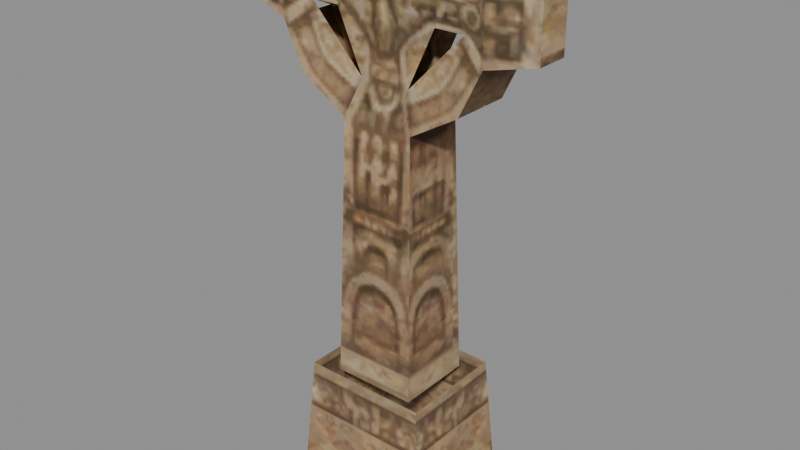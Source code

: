 # Source: monument_b_m.blend  (saved by Blender 5.2.45; exported with 4.5.12 LTS)
import bpy
from mathutils import Matrix  # noqa: F401  (used for matrix-valued properties, if any)

bpy.ops.wm.read_factory_settings(use_empty=True)
scene = bpy.context.scene
scene.name = 'Scene'

# ---- collections
col_monument_b_m = bpy.data.collections.new('monument_b_m'); scene.collection.children.link(col_monument_b_m)

# ---- images (referenced by path relative to the original .blend; pixels are not part of the script)
import os
ASSET_DIR = os.environ.get("B2B_ASSET_DIR", "")  # directory of the original .blend (textures are referenced by path, not embedded)
HERE = os.path.dirname(os.path.abspath(__file__))  # packed textures are extracted next to this script under _unpacked/

def load_image(name, relpath, width, height, colorspace="sRGB"):
    """Load a texture the original file referenced (path relative to the .blend, or extracted next to this script)."""
    p = next((c for c in (os.path.join(HERE, relpath), os.path.join(ASSET_DIR, relpath)) if relpath and os.path.exists(c)), "")
    if p:
        img = bpy.data.images.load(p, check_existing=True)
        img.name = name
    else:  # same state as the original file: an image datablock whose file is absent (Cycles renders it pink)
        img = bpy.data.images.new(name, width, height)
        img.source = "FILE"
        img.filepath = "//" + (relpath or name)
    img.colorspace_settings.name = colorspace
    return img
img_monument_b_m_monument_dds = load_image('monument_b_m_monument.dds', '_unpacked/texture_0.2633f859.png', 256, 256, 'sRGB')

# ---- materials (node trees are filled in below, after node groups)
mat_monument_b_m_mat_0 = bpy.data.materials.new('monument_b_m_mat_0')

# ---- material node trees
mat_monument_b_m_mat_0.use_nodes = True; mat_monument_b_m_mat_0.node_tree.nodes.clear()
_N = mat_monument_b_m_mat_0.node_tree.nodes; _L = mat_monument_b_m_mat_0.node_tree.links
n0 = _N.new('ShaderNodeBsdfPrincipled'); n0.name = 'Principled BSDF'; n0.location = (-200, 100)
n0.inputs[2].default_value = 0.8
n0.inputs[10].default_value = 0.005
n1 = _N.new('ShaderNodeOutputMaterial'); n1.name = 'Material Output'; n1.location = (200, 100)
n2 = _N.new('ShaderNodeTexImage'); n2.name = 'Image Texture'; n2.location = (0, 0)
n2.image = img_monument_b_m_monument_dds
_L.new(n0.outputs[0], n1.inputs[0])
_L.new(n2.outputs[0], n0.inputs[0])
_L.new(n2.outputs[1], n0.inputs[4])
n1.is_active_output = True

# ---- meshes
me_monument_b_m_mesh_0 = bpy.data.meshes.new('monument_b_m_mesh_0')
me_monument_b_m_mesh_0.from_pydata([(0.4895, -0.4498, 0.7845), (0.4895, 0.4498, 0.7845), (0.4211, 0.3577, 3.794), (-0.4895, 0.4498, 0.7845), (-0.4895, -0.4498, 0.7845), (-0.4211, -0.3577, 3.794), (-0.4211, 0.3577, 3.794), (0.4211, -0.3577, 3.794), (0.8266, -0.7093, -0.4822), (0.8266, 0.7093, -0.4822), (0.7302, -0.6169, 0.856), (-0.8266, 0.7093, -0.4822), (-0.8266, -0.7093, -0.4822), (-0.7302, 0.6169, 0.856), (0.7302, 0.6169, 0.856), (-0.7302, -0.6169, 0.856), (0.9775, 0.3483, 4.12), (1.228, 0.3389, 4.635), (0.9775, -0.3483, 4.12), (-0.9775, -0.3483, 4.12), (-1.228, -0.3389, 4.635), (-0.9775, 0.3483, 4.12), (1.228, -0.3389, 4.635), (-1.228, 0.3389, 4.635), (0.8266, -0.7093, -0.4822), (0.7302, -0.6169, 0.856), (-0.8266, -0.7093, -0.4822), (0.7302, 0.6169, 0.856), (0.8266, 0.7093, -0.4822), (-0.8266, 0.7093, -0.4822), (1.725, 0.1919, 5.489), (1.725, -0.1919, 5.489), (1.725, 0.1919, 4.725), (1.725, -0.1919, 4.725), (-1.725, -0.1919, 5.489), (-1.725, 0.1919, 5.489), (-1.725, -0.1919, 4.725), (-1.725, 0.1919, 4.725), (-0.4211, 0.3577, 3.794), (-0.4211, -0.3577, 3.794), (0.4211, -0.3577, 3.794), (0.4211, 0.3577, 3.794), (-0.4211, -0.3577, 3.794), (-0.4895, -0.4498, 0.7845), (0.4211, -0.3577, 3.794), (0.4211, 0.3577, 3.794), (0.4895, 0.4498, 0.7845), (-0.4211, 0.3577, 3.794), (-1.228, 0.3389, 4.635), (-1.725, 0.1919, 4.725), (-1.228, 0.3389, 5.543), (1.228, 0.3389, 5.543), (1.725, 0.1919, 5.489), (1.228, 0.3389, 4.635), (1.228, -0.3389, 4.635), (1.725, -0.1919, 4.725), (1.228, -0.3389, 5.543), (-1.228, -0.3389, 5.543), (-1.725, -0.1919, 5.489), (-1.228, -0.3389, 4.635), (0.0, 0.3939, 5.634), (0.5987, 0.2261, 4.872), (-0.5987, 0.2261, 4.872), (-1.725, 0.1919, 5.489), (1.725, -0.1919, 5.489), (1.725, 0.1919, 4.725), (-1.725, -0.1919, 4.725), (-0.9353, -0.2261, 4.872), (0.9353, -0.2261, 4.872), (0.9353, 0.2261, 4.872), (-0.7854, 0.2261, 5.329), (-0.2883, -0.2334, 4.2), (-0.9775, -0.3483, 4.12), (0.7854, 0.2261, 5.329), (0.9775, 0.3483, 4.12), (0.2883, 0.2334, 4.2), (0.0, -0.3939, 5.634), (-0.7854, -0.2261, 5.329), (-0.5987, -0.2261, 4.872), (0.7854, -0.2261, 5.329), (0.5987, -0.2261, 4.872), (-0.9353, 0.2261, 4.872), (-0.2883, 0.2334, 4.2), (-0.9775, 0.3483, 4.12), (0.2883, -0.2334, 4.2), (0.9775, -0.3483, 4.12), (-0.4211, 0.3577, 3.794), (-0.4211, -0.3577, 3.794), (-0.2883, -0.2334, 4.2), (-0.2883, 0.2334, 4.2), (-0.5987, -0.2261, 4.872), (-0.5987, 0.2261, 4.872), (0.4895, -0.4498, 0.7845), (-0.4895, 0.4498, 0.7845), (-0.7302, 0.6169, 0.856), (-0.7302, -0.6169, 0.856)], [], [(0, 1, 2), (3, 4, 5), (6, 3, 5), (7, 0, 2), (8, 9, 10), (11, 12, 13), (9, 14, 10), (12, 15, 13), (16, 17, 18), (19, 20, 21), (17, 22, 18), (20, 23, 21), (24, 25, 26), (27, 28, 29), (30, 31, 32), (31, 33, 32), (34, 35, 36), (35, 37, 36), (38, 39, 19), (40, 41, 16), (18, 40, 16), (21, 38, 19), (42, 43, 44), (45, 46, 47), (48, 49, 50), (51, 52, 53), (54, 55, 56), (57, 58, 59), (60, 61, 62), (49, 63, 50), (55, 64, 56), (52, 65, 53), (58, 66, 59), (57, 59, 67), (68, 54, 56), (51, 53, 69), (48, 50, 70), (71, 67, 72), (62, 70, 60), (61, 60, 73), (74, 75, 69), (76, 77, 78), (79, 76, 80), (81, 82, 83), (68, 84, 85), (67, 59, 72), (69, 53, 74), (83, 48, 81), (85, 54, 68), (79, 80, 56), (73, 51, 69), (77, 57, 67), (81, 48, 70), (84, 44, 85), (82, 86, 83), (74, 45, 75), (72, 87, 71), (88, 42, 84), (75, 45, 89), (90, 88, 80), (61, 75, 62), (77, 67, 78), (91, 81, 70), (43, 92, 44), (45, 47, 89), (69, 61, 73), (80, 68, 56), (46, 93, 47), (42, 44, 84), (90, 80, 76), (94, 27, 29), (25, 95, 26), (75, 89, 62), (88, 84, 80)])
me_monument_b_m_mesh_0.polygons.foreach_set('use_smooth', [True] * 74)
_uv = me_monument_b_m_mesh_0.uv_layers.new(name='UVMap')
_uv.uv.foreach_set('vector', [0.1348, 0.433, 0.0424, 0.433, 0.0512, 0.8025, 0.1348, 0.433, 0.0424, 0.433, 0.0512, 0.8025, 0.1285, 0.8025, 0.1348, 0.433, 0.0512, 0.8025, 0.1285, 0.8025, 0.1348, 0.433, 0.0512, 0.8025, 0.1677, 0.2625, 0.003854, 0.2625, 0.1549, 0.4194, 0.1677, 0.2625, 0.003854, 0.2625, 0.1549, 0.4194, 0.003854, 0.2625, 0.01716, 0.4194, 0.1549, 0.4194, 0.003854, 0.2625, 0.01716, 0.4194, 0.1549, 0.4194, 0.05028, 0.8923, 0.05011, 0.964, 0.1275, 0.8923, 0.05028, 0.8923, 0.05011, 0.964, 0.1275, 0.8923, 0.05011, 0.964, 0.1274, 0.964, 0.1275, 0.8923, 0.05011, 0.964, 0.1274, 0.964, 0.1275, 0.8923, 0.3916, 0.2625, 0.3805, 0.4219, 0.2008, 0.2625, 0.3805, 0.4219, 0.3916, 0.2625, 0.2008, 0.2625, 0.4307, 0.4632, 0.4746, 0.4632, 0.4315, 0.3682, 0.4746, 0.4632, 0.473, 0.3682, 0.4315, 0.3682, 0.4307, 0.4632, 0.4746, 0.4632, 0.4315, 0.3682, 0.4746, 0.4632, 0.473, 0.3682, 0.4315, 0.3682, 0.1285, 0.8025, 0.0512, 0.8025, 0.05028, 0.8923, 0.1285, 0.8025, 0.0512, 0.8025, 0.05028, 0.8923, 0.1275, 0.8923, 0.1285, 0.8025, 0.05028, 0.8923, 0.1275, 0.8923, 0.1285, 0.8025, 0.05028, 0.8923, 0.2476, 0.7718, 0.2424, 0.4214, 0.3448, 0.7718, 0.3448, 0.7718, 0.35, 0.4214, 0.2476, 0.7718, 0.438, 0.8721, 0.4954, 0.8827, 0.438, 0.9802, 0.438, 0.9802, 0.4954, 0.9738, 0.438, 0.8721, 0.438, 0.8721, 0.4954, 0.8827, 0.438, 0.9802, 0.438, 0.9802, 0.4954, 0.9738, 0.438, 0.8721, 0.2962, 0.987, 0.3696, 0.9002, 0.2228, 0.9002, 0.4954, 0.8827, 0.4954, 0.9738, 0.438, 0.9802, 0.4954, 0.8827, 0.4954, 0.9738, 0.438, 0.9802, 0.4954, 0.9738, 0.4954, 0.8827, 0.438, 0.8721, 0.4954, 0.9738, 0.4954, 0.8827, 0.438, 0.8721, 0.438, 0.9802, 0.438, 0.8721, 0.4042, 0.9002, 0.4042, 0.9002, 0.438, 0.8721, 0.438, 0.9802, 0.438, 0.9802, 0.438, 0.8721, 0.4042, 0.9002, 0.438, 0.8721, 0.438, 0.9802, 0.3869, 0.9574, 0.3295, 0.8203, 0.4042, 0.9002, 0.4091, 0.8107, 0.2228, 0.9002, 0.3869, 0.9574, 0.2962, 0.987, 0.3696, 0.9002, 0.2962, 0.987, 0.3869, 0.9574, 0.4091, 0.8107, 0.3295, 0.8203, 0.4042, 0.9002, 0.2962, 0.987, 0.3869, 0.9574, 0.3696, 0.9002, 0.3869, 0.9574, 0.2962, 0.987, 0.3696, 0.9002, 0.4042, 0.9002, 0.3295, 0.8203, 0.4091, 0.8107, 0.4042, 0.9002, 0.3295, 0.8203, 0.4091, 0.8107, 0.4042, 0.9002, 0.438, 0.8721, 0.4091, 0.8107, 0.4042, 0.9002, 0.438, 0.8721, 0.4091, 0.8107, 0.4091, 0.8107, 0.438, 0.8721, 0.4042, 0.9002, 0.4091, 0.8107, 0.438, 0.8721, 0.4042, 0.9002, 0.3869, 0.9574, 0.3696, 0.9002, 0.438, 0.9802, 0.3869, 0.9574, 0.438, 0.9802, 0.4042, 0.9002, 0.3869, 0.9574, 0.438, 0.9802, 0.4042, 0.9002, 0.4042, 0.9002, 0.438, 0.8721, 0.3869, 0.9574, 0.3295, 0.8203, 0.3448, 0.7718, 0.4091, 0.8107, 0.3295, 0.8203, 0.3448, 0.7718, 0.4091, 0.8107, 0.4091, 0.8107, 0.3448, 0.7718, 0.3295, 0.8203, 0.4091, 0.8107, 0.3448, 0.7718, 0.3295, 0.8203, 0.2629, 0.8203, 0.2476, 0.7718, 0.3295, 0.8203, 0.3295, 0.8203, 0.3448, 0.7718, 0.2629, 0.8203, 0.2228, 0.9002, 0.2629, 0.8203, 0.3696, 0.9002, 0.3696, 0.9002, 0.3295, 0.8203, 0.2228, 0.9002, 0.3869, 0.9574, 0.4042, 0.9002, 0.3696, 0.9002, 0.3696, 0.9002, 0.4042, 0.9002, 0.3869, 0.9574, 0.2424, 0.4214, 0.35, 0.4214, 0.3448, 0.7718, 0.3448, 0.7718, 0.2476, 0.7718, 0.2629, 0.8203, 0.4042, 0.9002, 0.3696, 0.9002, 0.3869, 0.9574, 0.3696, 0.9002, 0.4042, 0.9002, 0.438, 0.9802, 0.35, 0.4214, 0.2424, 0.4214, 0.2476, 0.7718, 0.2476, 0.7718, 0.3448, 0.7718, 0.3295, 0.8203, 0.2228, 0.9002, 0.3696, 0.9002, 0.2962, 0.987, 0.2119, 0.4219, 0.3805, 0.4219, 0.2008, 0.2625, 0.3805, 0.4219, 0.2119, 0.4219, 0.2008, 0.2625, 0.3295, 0.8203, 0.2629, 0.8203, 0.2228, 0.9002, 0.2629, 0.8203, 0.3295, 0.8203, 0.3696, 0.9002])
me_monument_b_m_mesh_0.materials.append(mat_monument_b_m_mat_0)
me_monument_b_m_mesh_0.update()
me_monument_b_m_mesh_0.normals_split_custom_set([tuple(v) for v in zip(*[iter([0.9997, 0.0, 0.02274, 0.9997, 0.0, 0.02274, 0.9997, 0.0, 0.02274, -0.9997, 0.0, 0.02274, -0.9997, 0.0, 0.02274, -0.9997, 0.0, 0.02274, -0.9997, 0.0, 0.02274, -0.9997, 0.0, 0.02274, -0.9997, 0.0, 0.02274, 0.9997, 0.0, 0.02274, 0.9997, 0.0, 0.02274, 0.9997, 0.0, 0.02274, 0.9974, 0.0, 0.07184, 0.9974, 0.0, 0.07184, 0.9974, 0.0, 0.07184, -0.9974, 1.253e-07, 0.07184, -0.9974, 6.598e-08, 0.07184, -0.9974, 6.482e-08, 0.07184, 0.9974, 0.0, 0.07184, 0.9974, 0.0, 0.07184, 0.9974, 0.0, 0.07184, -0.9974, 6.598e-08, 0.07184, -0.9974, 0.0, 0.07184, -0.9974, 6.482e-08, 0.07184, 0.7341, -2.405e-08, -0.679, 0.899, 0.0, -0.4379, 0.7341, 1.075e-07, -0.679, -0.7341, 2.421e-08, -0.679, -0.899, 0.0, -0.4379, -0.7341, -5.861e-09, -0.679, 0.899, 0.0, -0.4379, 0.899, 0.0, -0.4379, 0.7341, 1.075e-07, -0.679, -0.899, 0.0, -0.4379, -0.899, 0.0, -0.4379, -0.7341, -5.861e-09, -0.679, 0.0, -0.9976, 0.0689, 0.0, -0.9976, 0.0689, 0.0, -0.9976, 0.0689, 0.0, 0.9976, 0.0689, 0.0, 0.9976, 0.0689, 0.0, 0.9976, 0.0689, 1.0, 0.0, 0.0, 1.0, 0.0, 0.0, 1.0, 0.0, 0.0, 1.0, 0.0, 0.0, 1.0, 0.0, 0.0, 1.0, 0.0, 0.0, -1.0, 0.0, 0.0, -1.0, 0.0, 0.0, -1.0, 0.0, 0.0, -1.0, 0.0, 0.0, -1.0, 0.0, 0.0, -1.0, 0.0, 0.0, -0.5065, 0.0, -0.8622, -0.5065, 0.0, -0.8622, -0.7341, 2.421e-08, -0.679, 0.5065, 0.0, -0.8622, 0.5065, 0.0, -0.8622, 0.7341, -2.405e-08, -0.679, 0.7341, 1.075e-07, -0.679, 0.5065, 0.0, -0.8622, 0.7341, -2.405e-08, -0.679, -0.7341, -5.861e-09, -0.679, -0.5065, 0.0, -0.8622, -0.7341, 2.421e-08, -0.679, 0.04399, -0.9803, 0.1927, 0.0, -0.9995, 0.0306, -0.04401, -0.9803, 0.1927, -0.04401, 0.9803, 0.1928, 0.0, 0.9995, 0.0306, 0.04399, 0.9803, 0.1927, 0.09158, 0.9951, 0.03781, -0.2837, 0.9589, 0.0, 0.005239, 0.9998, -0.01684, -0.005245, 0.9998, -0.01684, 0.2837, 0.9589, 0.0, -0.09159, 0.9951, 0.03783, -0.09775, -0.993, 0.06602, 0.06181, -0.998, -0.01134, 0.06174, -0.998, -0.01135, 0.005245, -0.9998, -0.01684, -0.2837, -0.9589, 0.0, 0.09159, -0.9951, 0.03783, -2.526e-06, 0.9925, -0.1225, 0.04554, 0.9965, -0.07, -0.04554, 0.9965, -0.07, -0.2837, 0.9589, 0.0, -0.2837, 0.9589, 0.0, 0.005239, 0.9998, -0.01684, 0.06181, -0.998, -0.01134, 0.06176, -0.998, -0.01135, 0.06174, -0.998, -0.01135, 0.2837, 0.9589, 0.0, 0.2837, 0.9589, 0.0, -0.09159, 0.9951, 0.03783, -0.2837, -0.9589, 0.0, -0.2837, -0.9589, 0.0, 0.09159, -0.9951, 0.03783, 0.005245, -0.9998, -0.01684, 0.09159, -0.9951, 0.03783, 0.1751, -0.9824, 0.06561, -0.114, -0.989, 0.09466, -0.09775, -0.993, 0.06602, 0.06174, -0.998, -0.01135, -0.005245, 0.9998, -0.01684, -0.09159, 0.9951, 0.03783, -0.1751, 0.9824, 0.06561, 0.09158, 0.9951, 0.03781, 0.005239, 0.9998, -0.01684, 0.03841, 0.9986, -0.03607, 0.06973, -0.9816, 0.1776, 0.1751, -0.9824, 0.06561, 0.1774, -0.9673, 0.1813, -0.04554, 0.9965, -0.07, 0.03836, 0.9986, -0.03607, -2.526e-06, 0.9925, -0.1225, 0.04554, 0.9965, -0.07, -2.526e-06, 0.9925, -0.1225, -0.03839, 0.9986, -0.03608, -0.1774, 0.9673, 0.1813, -0.06967, 0.9816, 0.1776, -0.1751, 0.9824, 0.06561, -2.731e-05, -0.9925, -0.1225, 0.03839, -0.9986, -0.03608, -0.04557, -0.9965, -0.06998, 0.1215, -0.9917, -0.04267, 1.346e-05, -0.9925, -0.1225, 0.06105, -0.9955, -0.07283, 0.1751, 0.9824, 0.06563, 0.06973, 0.9816, 0.1776, 0.1774, 0.9673, 0.1813, -0.114, -0.989, 0.09466, -0.06969, -0.9816, 0.1776, -0.1774, -0.9673, 0.1813, 0.1751, -0.9824, 0.06561, 0.09159, -0.9951, 0.03783, 0.1774, -0.9673, 0.1813, -0.1751, 0.9824, 0.06561, -0.09159, 0.9951, 0.03783, -0.1774, 0.9673, 0.1813, 0.1774, 0.9673, 0.1813, 0.09158, 0.9951, 0.03781, 0.1751, 0.9824, 0.06563, -0.1774, -0.9673, 0.1813, -0.09775, -0.993, 0.06602, -0.114, -0.989, 0.09466, 0.1215, -0.9917, -0.04267, 0.06105, -0.9955, -0.07283, 0.06174, -0.998, -0.01135, -0.03839, 0.9986, -0.03608, -0.005245, 0.9998, -0.01684, -0.1751, 0.9824, 0.06561, 0.03839, -0.9986, -0.03608, 0.005245, -0.9998, -0.01684, 0.1751, -0.9824, 0.06561, 0.1751, 0.9824, 0.06563, 0.09158, 0.9951, 0.03781, 0.03841, 0.9986, -0.03607, -0.06969, -0.9816, 0.1776, -0.04401, -0.9803, 0.1927, -0.1774, -0.9673, 0.1813, 0.06973, 0.9816, 0.1776, 0.04403, 0.9803, 0.1928, 0.1774, 0.9673, 0.1813, -0.1774, 0.9673, 0.1813, -0.04401, 0.9803, 0.1928, -0.06967, 0.9816, 0.1776, 0.1774, -0.9673, 0.1813, 0.04403, -0.9803, 0.1928, 0.06973, -0.9816, 0.1776, 0.06966, -0.9816, 0.1776, 0.04399, -0.9803, 0.1927, -0.06969, -0.9816, 0.1776, -0.06967, 0.9816, 0.1776, -0.04401, 0.9803, 0.1928, 0.06966, 0.9816, 0.1776, -0.04553, -0.9965, -0.07001, 0.06966, -0.9816, 0.1776, 0.06105, -0.9955, -0.07283, 0.04554, 0.9965, -0.07, -0.06967, 0.9816, 0.1776, -0.04554, 0.9965, -0.07, 0.03839, -0.9986, -0.03608, 0.1751, -0.9824, 0.06561, -0.04557, -0.9965, -0.06998, -0.04554, 0.9965, -0.06999, 0.1751, 0.9824, 0.06563, 0.03841, 0.9986, -0.03607, 0.0, -0.9995, 0.0306, 0.0, -0.9995, 0.0306, -0.04401, -0.9803, 0.1927, -0.04401, 0.9803, 0.1928, 0.04399, 0.9803, 0.1927, 0.06966, 0.9816, 0.1776, -0.1751, 0.9824, 0.06561, 0.04554, 0.9965, -0.07, -0.03839, 0.9986, -0.03608, 0.06105, -0.9955, -0.07283, -0.114, -0.989, 0.09466, 0.06174, -0.998, -0.01135, 0.0, 0.9995, 0.0306, 0.0, 0.9995, 0.0306, 0.04399, 0.9803, 0.1927, 0.04399, -0.9803, 0.1927, -0.04401, -0.9803, 0.1927, -0.06969, -0.9816, 0.1776, -0.04553, -0.9965, -0.07001, 0.06105, -0.9955, -0.07283, 1.346e-05, -0.9925, -0.1225, 0.0, 0.9976, 0.0689, 0.0, 0.9976, 0.0689, 0.0, 0.9976, 0.0689, 0.0, -0.9976, 0.0689, 0.0, -0.9976, 0.0689, 0.0, -0.9976, 0.0689, -0.06967, 0.9816, 0.1776, 0.06966, 0.9816, 0.1776, -0.04554, 0.9965, -0.07, 0.06966, -0.9816, 0.1776, -0.06969, -0.9816, 0.1776, 0.06105, -0.9955, -0.07283])] * 3)])
arm_monument_b_m_skeleton = bpy.data.armatures.new('monument_b_m_skeleton')  # bones are not reproduced

# ---- objects
ob_monument_b_m_rig = bpy.data.objects.new('monument_b_m_rig', arm_monument_b_m_skeleton)
ob_monument_b_m_mesh_0 = bpy.data.objects.new('monument_b_m_mesh_0', me_monument_b_m_mesh_0)

# ---- transforms, parenting, visibility, modifiers, constraints
ob_monument_b_m_rig.location = (0.0, 0.0, 0.0)
ob_monument_b_m_rig.show_in_front = True
ob_monument_b_m_mesh_0.parent = ob_monument_b_m_rig
ob_monument_b_m_mesh_0.location = (0.0, 0.0, 0.0)
_vg = ob_monument_b_m_mesh_0.vertex_groups.new(name='obj61')
_vg.add([0, 1, 2, 3, 4, 5, 6, 7, 8, 9, 10, 11, 12, 13, 14, 15, 16, 17, 18, 19, 20, 21, 22, 23, 24, 25, 26, 27, 28, 29, 30, 31, 32, 33, 34, 35, 36, 37, 38, 39, 40, 41, 42, 43, 44, 45, 46, 47, 48, 49, 50, 51, 52, 53, 54, 55, 56, 57, 58, 59, 60, 61, 62, 63, 64, 65, 66, 67, 68, 69, 70, 71, 72, 73, 74, 75, 76, 77, 78, 79, 80, 81, 82, 83, 84, 85, 86, 87, 88, 89, 90, 91, 92, 93, 94, 95], 1.0, 'REPLACE')
_m = ob_monument_b_m_mesh_0.modifiers.new('FEZ skin', 'ARMATURE')
_m.object = ob_monument_b_m_rig

# ---- collection membership
scene.collection.objects.link(ob_monument_b_m_rig)
col_monument_b_m.objects.link(ob_monument_b_m_mesh_0)

# ---- scene / render settings (as saved in the file)
scene.frame_start = 1; scene.frame_end = 250; scene.frame_set(1)
scene.render.engine = 'BLENDER_EEVEE_NEXT'
scene.render.bake_bias = 0.0
scene.render.bake_samples = 0
scene.render.compositor_device = 'GPU'
scene.eevee.use_volume_custom_range = False
scene.eevee.fast_gi_thickness_near = 0.1
scene.eevee.fast_gi_thickness_far = 0.0
scene.eevee.ray_tracing_options.screen_trace_thickness = 0.1
bpy.context.view_layer.update()

# ---- added for rendering (the .blend has no active camera and no usable light): camera, sun + grey world if the file has none
cam_auto = bpy.data.cameras.new('AutoCamera')
cam_auto.lens = 50.0
cam_auto.sensor_width = 36.0
cam_auto.clip_end = 1000.0
ob_auto_camera = bpy.data.objects.new('AutoCamera', cam_auto)
scene.collection.objects.link(ob_auto_camera)
ob_auto_camera.location = (6.62831, -7.95397, 7.87845)
ob_auto_camera.rotation_euler = (1.09748, -7.21219e-08, 0.694738)
scene.camera = ob_auto_camera
light_auto_sun = bpy.data.lights.new('AutoSun', 'SUN')
light_auto_sun.energy = 3.0
light_auto_sun.angle = 0.0523599
ob_auto_sun = bpy.data.objects.new('AutoSun', light_auto_sun)
scene.collection.objects.link(ob_auto_sun)
ob_auto_sun.rotation_euler = (0.872665, 0.174533, 0.523599)
if scene.world is None:
    world_auto = bpy.data.worlds.new('AutoWorld')
    world_auto.color = (0.3, 0.3, 0.3)
    scene.world = world_auto
bpy.context.view_layer.update()
